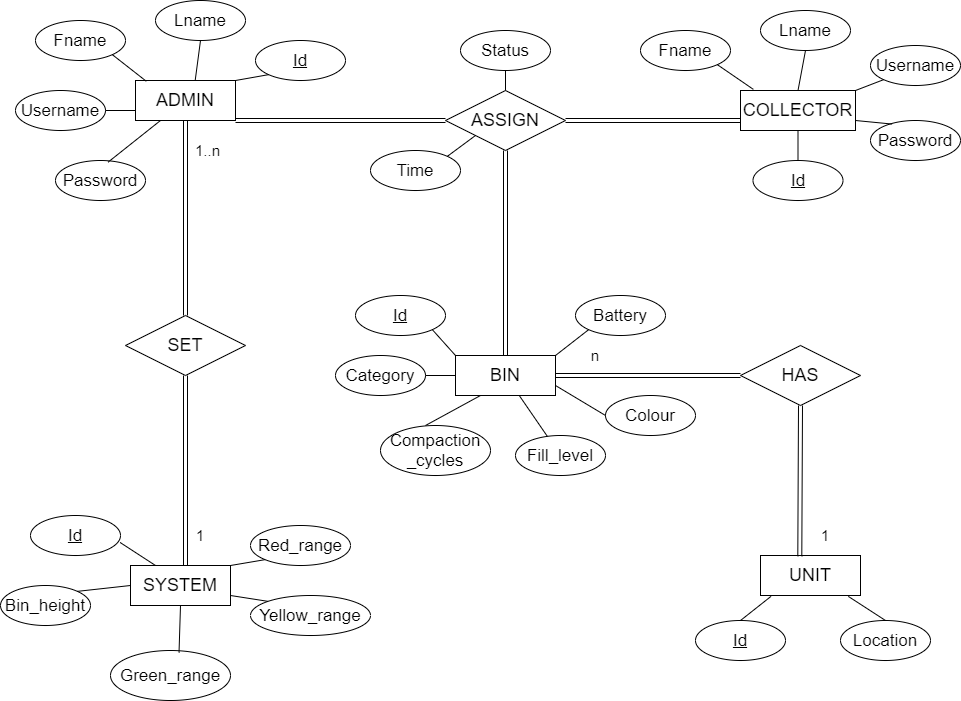

The diagram above was exported from draw.io. Its source (the exported page's mxGraphModel, read from the mxfile embedded in the PNG):
<mxGraphModel dx="1209" dy="598" grid="1" gridSize="10" guides="1" tooltips="1" connect="1" arrows="1" fold="1" page="1" pageScale="1" pageWidth="850" pageHeight="1100" math="0" shadow="0" extFonts="Permanent Marker^https://fonts.googleapis.com/css?family=Permanent+Marker">
  <root>
    <mxCell id="0" />
    <mxCell id="1" parent="0" />
    <mxCell id="nz5dXuuoblQCACRg5egN-1" value="&lt;font&gt;&lt;font style=&quot;font-size: 18px&quot;&gt;ADMIN&lt;/font&gt;&lt;br&gt;&lt;/font&gt;" style="rounded=0;whiteSpace=wrap;html=1;" parent="1" vertex="1">
      <mxGeometry x="180" y="195" width="100" height="40" as="geometry" />
    </mxCell>
    <mxCell id="nz5dXuuoblQCACRg5egN-6" value="&lt;font style=&quot;font-size: 17px&quot;&gt;Fname&lt;/font&gt;" style="ellipse;whiteSpace=wrap;html=1;" parent="1" vertex="1">
      <mxGeometry x="80" y="135" width="90" height="40" as="geometry" />
    </mxCell>
    <mxCell id="nz5dXuuoblQCACRg5egN-7" value="&lt;font style=&quot;font-size: 17px&quot;&gt;Password&lt;/font&gt;" style="ellipse;whiteSpace=wrap;html=1;" parent="1" vertex="1">
      <mxGeometry x="100" y="275" width="90" height="40" as="geometry" />
    </mxCell>
    <mxCell id="nz5dXuuoblQCACRg5egN-8" value="&lt;font style=&quot;font-size: 17px&quot;&gt;&lt;u&gt;Id&lt;/u&gt;&lt;/font&gt;" style="ellipse;whiteSpace=wrap;html=1;" parent="1" vertex="1">
      <mxGeometry x="300" y="155" width="90" height="40" as="geometry" />
    </mxCell>
    <mxCell id="nz5dXuuoblQCACRg5egN-9" value="&lt;font style=&quot;font-size: 17px&quot;&gt;Username&lt;/font&gt;" style="ellipse;whiteSpace=wrap;html=1;" parent="1" vertex="1">
      <mxGeometry x="60" y="205" width="90" height="40" as="geometry" />
    </mxCell>
    <mxCell id="nz5dXuuoblQCACRg5egN-38" style="edgeStyle=orthogonalEdgeStyle;rounded=0;orthogonalLoop=1;jettySize=auto;html=1;entryX=0.65;entryY=0;entryDx=0;entryDy=0;entryPerimeter=0;strokeColor=none;" parent="1" source="nz5dXuuoblQCACRg5egN-10" target="nz5dXuuoblQCACRg5egN-1" edge="1">
      <mxGeometry relative="1" as="geometry" />
    </mxCell>
    <mxCell id="nz5dXuuoblQCACRg5egN-10" value="&lt;font style=&quot;font-size: 17px&quot;&gt;Lname&lt;/font&gt;" style="ellipse;whiteSpace=wrap;html=1;" parent="1" vertex="1">
      <mxGeometry x="200" y="115" width="90" height="40" as="geometry" />
    </mxCell>
    <mxCell id="nz5dXuuoblQCACRg5egN-11" value="&lt;font&gt;&lt;font style=&quot;font-size: 18px&quot;&gt;COLLECTOR&lt;/font&gt;&lt;br&gt;&lt;/font&gt;" style="rounded=0;whiteSpace=wrap;html=1;" parent="1" vertex="1">
      <mxGeometry x="785" y="205" width="115" height="40" as="geometry" />
    </mxCell>
    <mxCell id="nz5dXuuoblQCACRg5egN-12" value="&lt;font style=&quot;font-size: 17px&quot;&gt;Fname&lt;/font&gt;" style="ellipse;whiteSpace=wrap;html=1;" parent="1" vertex="1">
      <mxGeometry x="685" y="145" width="90" height="40" as="geometry" />
    </mxCell>
    <mxCell id="nz5dXuuoblQCACRg5egN-13" value="&lt;font style=&quot;font-size: 17px&quot;&gt;Password&lt;/font&gt;" style="ellipse;whiteSpace=wrap;html=1;" parent="1" vertex="1">
      <mxGeometry x="915" y="235" width="90" height="40" as="geometry" />
    </mxCell>
    <mxCell id="nz5dXuuoblQCACRg5egN-14" value="&lt;font style=&quot;font-size: 17px&quot;&gt;Username&lt;/font&gt;" style="ellipse;whiteSpace=wrap;html=1;" parent="1" vertex="1">
      <mxGeometry x="915" y="160" width="90" height="40" as="geometry" />
    </mxCell>
    <mxCell id="nz5dXuuoblQCACRg5egN-15" value="&lt;font style=&quot;font-size: 17px&quot;&gt;&lt;u&gt;Id&lt;/u&gt;&lt;/font&gt;" style="ellipse;whiteSpace=wrap;html=1;" parent="1" vertex="1">
      <mxGeometry x="797.5" y="275" width="90" height="40" as="geometry" />
    </mxCell>
    <mxCell id="nz5dXuuoblQCACRg5egN-16" value="&lt;font style=&quot;font-size: 17px&quot;&gt;Lname&lt;/font&gt;" style="ellipse;whiteSpace=wrap;html=1;" parent="1" vertex="1">
      <mxGeometry x="805" y="125" width="90" height="40" as="geometry" />
    </mxCell>
    <mxCell id="nz5dXuuoblQCACRg5egN-17" value="&lt;font&gt;&lt;font style=&quot;font-size: 18px&quot;&gt;BIN&lt;/font&gt;&lt;br&gt;&lt;/font&gt;" style="rounded=0;whiteSpace=wrap;html=1;" parent="1" vertex="1">
      <mxGeometry x="500" y="470" width="100" height="40" as="geometry" />
    </mxCell>
    <mxCell id="nz5dXuuoblQCACRg5egN-18" value="&lt;font style=&quot;font-size: 17px&quot;&gt;&lt;u&gt;Id&lt;/u&gt;&lt;/font&gt;" style="ellipse;whiteSpace=wrap;html=1;" parent="1" vertex="1">
      <mxGeometry x="400" y="410" width="90" height="40" as="geometry" />
    </mxCell>
    <mxCell id="nz5dXuuoblQCACRg5egN-20" value="&lt;font style=&quot;font-size: 17px&quot;&gt;Battery&lt;/font&gt;" style="ellipse;whiteSpace=wrap;html=1;" parent="1" vertex="1">
      <mxGeometry x="620" y="410" width="90" height="40" as="geometry" />
    </mxCell>
    <mxCell id="nz5dXuuoblQCACRg5egN-21" value="&lt;font style=&quot;font-size: 17px&quot;&gt;Category&lt;/font&gt;" style="ellipse;whiteSpace=wrap;html=1;" parent="1" vertex="1">
      <mxGeometry x="380" y="470" width="90" height="40" as="geometry" />
    </mxCell>
    <mxCell id="nz5dXuuoblQCACRg5egN-22" value="&lt;font style=&quot;font-size: 17px&quot;&gt;Compaction&lt;br&gt;_cycles&lt;/font&gt;" style="ellipse;whiteSpace=wrap;html=1;" parent="1" vertex="1">
      <mxGeometry x="425" y="540" width="110" height="50" as="geometry" />
    </mxCell>
    <mxCell id="nz5dXuuoblQCACRg5egN-23" value="&lt;font style=&quot;font-size: 17px&quot;&gt;Fill_level&lt;/font&gt;" style="ellipse;whiteSpace=wrap;html=1;" parent="1" vertex="1">
      <mxGeometry x="560" y="550" width="90" height="40" as="geometry" />
    </mxCell>
    <mxCell id="nz5dXuuoblQCACRg5egN-24" value="&lt;font style=&quot;font-size: 17px&quot;&gt;Colour&lt;/font&gt;" style="ellipse;whiteSpace=wrap;html=1;" parent="1" vertex="1">
      <mxGeometry x="650" y="510" width="90" height="40" as="geometry" />
    </mxCell>
    <mxCell id="nz5dXuuoblQCACRg5egN-25" value="&lt;font&gt;&lt;font style=&quot;font-size: 18px&quot;&gt;UNIT&lt;/font&gt;&lt;br&gt;&lt;/font&gt;" style="rounded=0;whiteSpace=wrap;html=1;" parent="1" vertex="1">
      <mxGeometry x="805" y="670" width="100" height="40" as="geometry" />
    </mxCell>
    <mxCell id="nz5dXuuoblQCACRg5egN-26" value="&lt;font style=&quot;font-size: 17px&quot;&gt;Location&lt;/font&gt;" style="ellipse;whiteSpace=wrap;html=1;" parent="1" vertex="1">
      <mxGeometry x="885" y="735" width="90" height="40" as="geometry" />
    </mxCell>
    <mxCell id="nz5dXuuoblQCACRg5egN-27" value="&lt;font style=&quot;font-size: 17px&quot;&gt;&lt;u&gt;Id&lt;/u&gt;&lt;/font&gt;" style="ellipse;whiteSpace=wrap;html=1;" parent="1" vertex="1">
      <mxGeometry x="740" y="735" width="90" height="40" as="geometry" />
    </mxCell>
    <mxCell id="nz5dXuuoblQCACRg5egN-28" value="&lt;font&gt;&lt;font style=&quot;font-size: 18px&quot;&gt;SYSTEM&lt;/font&gt;&lt;br&gt;&lt;/font&gt;" style="rounded=0;whiteSpace=wrap;html=1;" parent="1" vertex="1">
      <mxGeometry x="175" y="680" width="100" height="40" as="geometry" />
    </mxCell>
    <mxCell id="nz5dXuuoblQCACRg5egN-29" value="&lt;font style=&quot;font-size: 17px&quot;&gt;&lt;u&gt;Id&lt;/u&gt;&lt;/font&gt;" style="ellipse;whiteSpace=wrap;html=1;" parent="1" vertex="1">
      <mxGeometry x="75" y="630" width="90" height="40" as="geometry" />
    </mxCell>
    <mxCell id="nz5dXuuoblQCACRg5egN-30" value="&lt;font style=&quot;font-size: 17px&quot;&gt;Yellow_range&lt;/font&gt;" style="ellipse;whiteSpace=wrap;html=1;" parent="1" vertex="1">
      <mxGeometry x="295" y="710" width="120" height="40" as="geometry" />
    </mxCell>
    <mxCell id="nz5dXuuoblQCACRg5egN-31" value="&lt;font style=&quot;font-size: 17px&quot;&gt;Red_range&lt;/font&gt;" style="ellipse;whiteSpace=wrap;html=1;" parent="1" vertex="1">
      <mxGeometry x="295" y="640" width="100" height="40" as="geometry" />
    </mxCell>
    <mxCell id="nz5dXuuoblQCACRg5egN-32" value="&lt;font style=&quot;font-size: 17px&quot;&gt;Green_range&lt;/font&gt;" style="ellipse;whiteSpace=wrap;html=1;" parent="1" vertex="1">
      <mxGeometry x="155" y="765" width="120" height="50" as="geometry" />
    </mxCell>
    <mxCell id="nz5dXuuoblQCACRg5egN-33" value="&lt;font style=&quot;font-size: 17px&quot;&gt;Bin_height&lt;/font&gt;" style="ellipse;whiteSpace=wrap;html=1;" parent="1" vertex="1">
      <mxGeometry x="45" y="700" width="90" height="40" as="geometry" />
    </mxCell>
    <mxCell id="nz5dXuuoblQCACRg5egN-34" value="&lt;font style=&quot;font-size: 18px&quot;&gt;ASSIGN&lt;/font&gt;" style="shape=rhombus;perimeter=rhombusPerimeter;whiteSpace=wrap;html=1;align=center;" parent="1" vertex="1">
      <mxGeometry x="490" y="205" width="120" height="60" as="geometry" />
    </mxCell>
    <mxCell id="nz5dXuuoblQCACRg5egN-35" value="&lt;font style=&quot;font-size: 18px&quot;&gt;SET&lt;/font&gt;" style="shape=rhombus;perimeter=rhombusPerimeter;whiteSpace=wrap;html=1;align=center;" parent="1" vertex="1">
      <mxGeometry x="170" y="430" width="120" height="60" as="geometry" />
    </mxCell>
    <mxCell id="nz5dXuuoblQCACRg5egN-36" value="&lt;font style=&quot;font-size: 18px&quot;&gt;HAS&lt;/font&gt;" style="shape=rhombus;perimeter=rhombusPerimeter;whiteSpace=wrap;html=1;align=center;" parent="1" vertex="1">
      <mxGeometry x="785" y="460" width="120" height="60" as="geometry" />
    </mxCell>
    <mxCell id="nz5dXuuoblQCACRg5egN-37" value="" style="endArrow=none;html=1;rounded=0;entryX=0;entryY=1;entryDx=0;entryDy=0;" parent="1" target="nz5dXuuoblQCACRg5egN-20" edge="1">
      <mxGeometry relative="1" as="geometry">
        <mxPoint x="600" y="470" as="sourcePoint" />
        <mxPoint x="690" y="510" as="targetPoint" />
      </mxGeometry>
    </mxCell>
    <mxCell id="nz5dXuuoblQCACRg5egN-40" value="" style="endArrow=none;html=1;rounded=0;exitX=1;exitY=0;exitDx=0;exitDy=0;entryX=0;entryY=1;entryDx=0;entryDy=0;" parent="1" source="nz5dXuuoblQCACRg5egN-1" target="nz5dXuuoblQCACRg5egN-8" edge="1">
      <mxGeometry relative="1" as="geometry">
        <mxPoint x="510" y="335" as="sourcePoint" />
        <mxPoint x="670" y="335" as="targetPoint" />
      </mxGeometry>
    </mxCell>
    <mxCell id="nz5dXuuoblQCACRg5egN-47" value="" style="endArrow=none;html=1;rounded=0;exitX=0.597;exitY=-0.003;exitDx=0;exitDy=0;entryX=0.5;entryY=1;entryDx=0;entryDy=0;exitPerimeter=0;" parent="1" source="nz5dXuuoblQCACRg5egN-1" target="nz5dXuuoblQCACRg5egN-10" edge="1">
      <mxGeometry relative="1" as="geometry">
        <mxPoint x="290" y="205" as="sourcePoint" />
        <mxPoint x="323.1801948466052" y="199.14213562373095" as="targetPoint" />
      </mxGeometry>
    </mxCell>
    <mxCell id="nz5dXuuoblQCACRg5egN-48" value="" style="endArrow=none;html=1;rounded=0;exitX=0.108;exitY=0.019;exitDx=0;exitDy=0;entryX=1;entryY=1;entryDx=0;entryDy=0;exitPerimeter=0;" parent="1" source="nz5dXuuoblQCACRg5egN-1" target="nz5dXuuoblQCACRg5egN-6" edge="1">
      <mxGeometry relative="1" as="geometry">
        <mxPoint x="300" y="215" as="sourcePoint" />
        <mxPoint x="333.1801948466052" y="209.14213562373095" as="targetPoint" />
      </mxGeometry>
    </mxCell>
    <mxCell id="nz5dXuuoblQCACRg5egN-49" value="" style="endArrow=none;html=1;rounded=0;exitX=0;exitY=0.75;exitDx=0;exitDy=0;entryX=1;entryY=0.5;entryDx=0;entryDy=0;" parent="1" source="nz5dXuuoblQCACRg5egN-1" target="nz5dXuuoblQCACRg5egN-9" edge="1">
      <mxGeometry relative="1" as="geometry">
        <mxPoint x="310" y="225" as="sourcePoint" />
        <mxPoint x="343.1801948466052" y="219.14213562373095" as="targetPoint" />
      </mxGeometry>
    </mxCell>
    <mxCell id="nz5dXuuoblQCACRg5egN-50" value="" style="endArrow=none;html=1;rounded=0;exitX=0.25;exitY=1;exitDx=0;exitDy=0;entryX=0.584;entryY=0.042;entryDx=0;entryDy=0;entryPerimeter=0;" parent="1" source="nz5dXuuoblQCACRg5egN-1" target="nz5dXuuoblQCACRg5egN-7" edge="1">
      <mxGeometry relative="1" as="geometry">
        <mxPoint x="320" y="235" as="sourcePoint" />
        <mxPoint x="353.1801948466052" y="229.14213562373095" as="targetPoint" />
      </mxGeometry>
    </mxCell>
    <mxCell id="nz5dXuuoblQCACRg5egN-51" value="" style="endArrow=none;html=1;rounded=0;exitX=1;exitY=1;exitDx=0;exitDy=0;entryX=0.112;entryY=-0.028;entryDx=0;entryDy=0;entryPerimeter=0;" parent="1" source="nz5dXuuoblQCACRg5egN-12" target="nz5dXuuoblQCACRg5egN-11" edge="1">
      <mxGeometry relative="1" as="geometry">
        <mxPoint x="210" y="270" as="sourcePoint" />
        <mxPoint x="243.18019484660522" y="264.14213562373095" as="targetPoint" />
      </mxGeometry>
    </mxCell>
    <mxCell id="nz5dXuuoblQCACRg5egN-52" value="" style="endArrow=none;html=1;rounded=0;exitX=0.5;exitY=1;exitDx=0;exitDy=0;entryX=0.5;entryY=0;entryDx=0;entryDy=0;" parent="1" source="nz5dXuuoblQCACRg5egN-16" target="nz5dXuuoblQCACRg5egN-11" edge="1">
      <mxGeometry relative="1" as="geometry">
        <mxPoint x="220" y="280" as="sourcePoint" />
        <mxPoint x="253.18019484660522" y="274.14213562373095" as="targetPoint" />
      </mxGeometry>
    </mxCell>
    <mxCell id="nz5dXuuoblQCACRg5egN-53" value="" style="endArrow=none;html=1;rounded=0;exitX=0;exitY=1;exitDx=0;exitDy=0;entryX=1;entryY=0;entryDx=0;entryDy=0;" parent="1" source="nz5dXuuoblQCACRg5egN-14" target="nz5dXuuoblQCACRg5egN-11" edge="1">
      <mxGeometry relative="1" as="geometry">
        <mxPoint x="230" y="290" as="sourcePoint" />
        <mxPoint x="263.1801948466052" y="284.14213562373095" as="targetPoint" />
      </mxGeometry>
    </mxCell>
    <mxCell id="nz5dXuuoblQCACRg5egN-54" value="" style="endArrow=none;html=1;rounded=0;exitX=0.24;exitY=0.089;exitDx=0;exitDy=0;entryX=1;entryY=0.75;entryDx=0;entryDy=0;exitPerimeter=0;" parent="1" source="nz5dXuuoblQCACRg5egN-13" target="nz5dXuuoblQCACRg5egN-11" edge="1">
      <mxGeometry relative="1" as="geometry">
        <mxPoint x="771.8198051533946" y="189.14213562373095" as="sourcePoint" />
        <mxPoint x="807.8800000000001" y="213.88" as="targetPoint" />
      </mxGeometry>
    </mxCell>
    <mxCell id="nz5dXuuoblQCACRg5egN-55" value="" style="endArrow=none;html=1;rounded=0;exitX=0.5;exitY=0;exitDx=0;exitDy=0;entryX=0.5;entryY=1;entryDx=0;entryDy=0;" parent="1" source="nz5dXuuoblQCACRg5egN-15" target="nz5dXuuoblQCACRg5egN-11" edge="1">
      <mxGeometry relative="1" as="geometry">
        <mxPoint x="946.5999999999999" y="248.55999999999995" as="sourcePoint" />
        <mxPoint x="910" y="245" as="targetPoint" />
      </mxGeometry>
    </mxCell>
    <mxCell id="nz5dXuuoblQCACRg5egN-56" value="" style="endArrow=none;html=1;rounded=0;entryX=0.105;entryY=1.022;entryDx=0;entryDy=0;exitX=0.5;exitY=0;exitDx=0;exitDy=0;entryPerimeter=0;" parent="1" source="nz5dXuuoblQCACRg5egN-27" target="nz5dXuuoblQCACRg5egN-25" edge="1">
      <mxGeometry relative="1" as="geometry">
        <mxPoint x="360" y="605" as="sourcePoint" />
        <mxPoint x="520" y="605" as="targetPoint" />
      </mxGeometry>
    </mxCell>
    <mxCell id="nz5dXuuoblQCACRg5egN-57" value="" style="endArrow=none;html=1;rounded=0;entryX=0.878;entryY=1.022;entryDx=0;entryDy=0;entryPerimeter=0;" parent="1" target="nz5dXuuoblQCACRg5egN-25" edge="1">
      <mxGeometry relative="1" as="geometry">
        <mxPoint x="930" y="735" as="sourcePoint" />
        <mxPoint x="822.5" y="700" as="targetPoint" />
      </mxGeometry>
    </mxCell>
    <mxCell id="nz5dXuuoblQCACRg5egN-59" value="" style="endArrow=none;html=1;rounded=0;exitX=1;exitY=0;exitDx=0;exitDy=0;entryX=0;entryY=1;entryDx=0;entryDy=0;" parent="1" source="nz5dXuuoblQCACRg5egN-28" target="nz5dXuuoblQCACRg5egN-31" edge="1">
      <mxGeometry relative="1" as="geometry">
        <mxPoint x="565" y="520" as="sourcePoint" />
        <mxPoint x="725" y="520" as="targetPoint" />
      </mxGeometry>
    </mxCell>
    <mxCell id="nz5dXuuoblQCACRg5egN-60" value="" style="endArrow=none;html=1;rounded=0;exitX=1;exitY=0.75;exitDx=0;exitDy=0;entryX=0;entryY=0;entryDx=0;entryDy=0;" parent="1" source="nz5dXuuoblQCACRg5egN-28" target="nz5dXuuoblQCACRg5egN-30" edge="1">
      <mxGeometry relative="1" as="geometry">
        <mxPoint x="285" y="690" as="sourcePoint" />
        <mxPoint x="319.64466094067257" y="684.1421356237308" as="targetPoint" />
      </mxGeometry>
    </mxCell>
    <mxCell id="nz5dXuuoblQCACRg5egN-61" value="" style="endArrow=none;html=1;rounded=0;exitX=0.5;exitY=1;exitDx=0;exitDy=0;entryX=0.571;entryY=0.042;entryDx=0;entryDy=0;entryPerimeter=0;" parent="1" source="nz5dXuuoblQCACRg5egN-28" target="nz5dXuuoblQCACRg5egN-32" edge="1">
      <mxGeometry relative="1" as="geometry">
        <mxPoint x="295" y="700" as="sourcePoint" />
        <mxPoint x="329.64466094067257" y="694.1421356237308" as="targetPoint" />
      </mxGeometry>
    </mxCell>
    <mxCell id="nz5dXuuoblQCACRg5egN-62" value="" style="endArrow=none;html=1;rounded=0;exitX=1;exitY=0;exitDx=0;exitDy=0;entryX=0;entryY=0.5;entryDx=0;entryDy=0;" parent="1" source="nz5dXuuoblQCACRg5egN-33" target="nz5dXuuoblQCACRg5egN-28" edge="1">
      <mxGeometry relative="1" as="geometry">
        <mxPoint x="305" y="710" as="sourcePoint" />
        <mxPoint x="339.64466094067257" y="704.1421356237308" as="targetPoint" />
      </mxGeometry>
    </mxCell>
    <mxCell id="nz5dXuuoblQCACRg5egN-63" value="" style="endArrow=none;html=1;rounded=0;exitX=0.25;exitY=0;exitDx=0;exitDy=0;entryX=0.996;entryY=0.675;entryDx=0;entryDy=0;entryPerimeter=0;" parent="1" source="nz5dXuuoblQCACRg5egN-28" target="nz5dXuuoblQCACRg5egN-29" edge="1">
      <mxGeometry relative="1" as="geometry">
        <mxPoint x="315" y="720" as="sourcePoint" />
        <mxPoint x="349.64466094067257" y="714.1421356237308" as="targetPoint" />
      </mxGeometry>
    </mxCell>
    <mxCell id="nz5dXuuoblQCACRg5egN-66" value="" style="endArrow=none;html=1;rounded=0;exitX=0;exitY=0;exitDx=0;exitDy=0;entryX=1;entryY=1;entryDx=0;entryDy=0;" parent="1" source="nz5dXuuoblQCACRg5egN-17" target="nz5dXuuoblQCACRg5egN-18" edge="1">
      <mxGeometry relative="1" as="geometry">
        <mxPoint x="530" y="550" as="sourcePoint" />
        <mxPoint x="690" y="550" as="targetPoint" />
      </mxGeometry>
    </mxCell>
    <mxCell id="nz5dXuuoblQCACRg5egN-67" value="" style="endArrow=none;html=1;rounded=0;exitX=1;exitY=0.5;exitDx=0;exitDy=0;entryX=0;entryY=0.5;entryDx=0;entryDy=0;" parent="1" source="nz5dXuuoblQCACRg5egN-21" target="nz5dXuuoblQCACRg5egN-17" edge="1">
      <mxGeometry relative="1" as="geometry">
        <mxPoint x="510" y="480" as="sourcePoint" />
        <mxPoint x="486.81980515339455" y="454.14213562373106" as="targetPoint" />
      </mxGeometry>
    </mxCell>
    <mxCell id="nz5dXuuoblQCACRg5egN-69" value="" style="endArrow=none;html=1;rounded=0;exitX=0.25;exitY=1;exitDx=0;exitDy=0;" parent="1" source="nz5dXuuoblQCACRg5egN-17" edge="1">
      <mxGeometry relative="1" as="geometry">
        <mxPoint x="530" y="500" as="sourcePoint" />
        <mxPoint x="470" y="540" as="targetPoint" />
      </mxGeometry>
    </mxCell>
    <mxCell id="nz5dXuuoblQCACRg5egN-70" value="" style="endArrow=none;html=1;rounded=0;exitX=1;exitY=0.75;exitDx=0;exitDy=0;entryX=0;entryY=0.5;entryDx=0;entryDy=0;" parent="1" source="nz5dXuuoblQCACRg5egN-17" target="nz5dXuuoblQCACRg5egN-24" edge="1">
      <mxGeometry relative="1" as="geometry">
        <mxPoint x="540" y="510" as="sourcePoint" />
        <mxPoint x="516.8198051533946" y="484.14213562373106" as="targetPoint" />
      </mxGeometry>
    </mxCell>
    <mxCell id="nz5dXuuoblQCACRg5egN-71" value="" style="endArrow=none;html=1;rounded=0;" parent="1" source="nz5dXuuoblQCACRg5egN-17" target="nz5dXuuoblQCACRg5egN-23" edge="1">
      <mxGeometry relative="1" as="geometry">
        <mxPoint x="550" y="520" as="sourcePoint" />
        <mxPoint x="526.8198051533946" y="494.14213562373106" as="targetPoint" />
      </mxGeometry>
    </mxCell>
    <mxCell id="nz5dXuuoblQCACRg5egN-77" value="" style="endArrow=none;html=1;rounded=0;entryX=0;entryY=0.5;entryDx=0;entryDy=0;exitX=1;exitY=0.5;exitDx=0;exitDy=0;shape=link;" parent="1" source="nz5dXuuoblQCACRg5egN-17" target="nz5dXuuoblQCACRg5egN-36" edge="1">
      <mxGeometry relative="1" as="geometry">
        <mxPoint x="941.1999999999998" y="645.24" as="sourcePoint" />
        <mxPoint x="942.5" y="490" as="targetPoint" />
      </mxGeometry>
    </mxCell>
    <mxCell id="nz5dXuuoblQCACRg5egN-78" value="" style="endArrow=none;html=1;rounded=0;entryX=0.55;entryY=0;entryDx=0;entryDy=0;exitX=0.5;exitY=1;exitDx=0;exitDy=0;shape=link;entryPerimeter=0;" parent="1" source="nz5dXuuoblQCACRg5egN-35" target="nz5dXuuoblQCACRg5egN-28" edge="1">
      <mxGeometry relative="1" as="geometry">
        <mxPoint x="951.1999999999998" y="655.24" as="sourcePoint" />
        <mxPoint x="952.5" y="500" as="targetPoint" />
      </mxGeometry>
    </mxCell>
    <mxCell id="nz5dXuuoblQCACRg5egN-79" value="" style="endArrow=none;html=1;rounded=0;shape=link;" parent="1" source="nz5dXuuoblQCACRg5egN-35" target="nz5dXuuoblQCACRg5egN-1" edge="1">
      <mxGeometry relative="1" as="geometry">
        <mxPoint x="961.1999999999998" y="665.24" as="sourcePoint" />
        <mxPoint x="962.5" y="510" as="targetPoint" />
      </mxGeometry>
    </mxCell>
    <mxCell id="nz5dXuuoblQCACRg5egN-80" value="" style="endArrow=none;html=1;rounded=0;shape=link;entryX=1;entryY=1;entryDx=0;entryDy=0;" parent="1" source="nz5dXuuoblQCACRg5egN-34" target="nz5dXuuoblQCACRg5egN-1" edge="1">
      <mxGeometry relative="1" as="geometry">
        <mxPoint x="460" y="240" as="sourcePoint" />
        <mxPoint x="208.46153846153857" y="240" as="targetPoint" />
      </mxGeometry>
    </mxCell>
    <mxCell id="nz5dXuuoblQCACRg5egN-81" value="" style="endArrow=none;html=1;rounded=0;shape=link;entryX=0;entryY=0.75;entryDx=0;entryDy=0;exitX=1;exitY=0.5;exitDx=0;exitDy=0;" parent="1" source="nz5dXuuoblQCACRg5egN-34" target="nz5dXuuoblQCACRg5egN-11" edge="1">
      <mxGeometry relative="1" as="geometry">
        <mxPoint x="460" y="250" as="sourcePoint" />
        <mxPoint x="260" y="240" as="targetPoint" />
      </mxGeometry>
    </mxCell>
    <mxCell id="nz5dXuuoblQCACRg5egN-82" value="" style="endArrow=none;html=1;rounded=0;shape=link;exitX=0.5;exitY=1;exitDx=0;exitDy=0;" parent="1" source="nz5dXuuoblQCACRg5egN-34" target="nz5dXuuoblQCACRg5egN-17" edge="1">
      <mxGeometry relative="1" as="geometry">
        <mxPoint x="470" y="260" as="sourcePoint" />
        <mxPoint x="270" y="250" as="targetPoint" />
      </mxGeometry>
    </mxCell>
    <mxCell id="nz5dXuuoblQCACRg5egN-83" value="" style="endArrow=none;html=1;rounded=0;entryX=0.5;entryY=1;entryDx=0;entryDy=0;exitX=0.393;exitY=0.019;exitDx=0;exitDy=0;shape=link;exitPerimeter=0;" parent="1" source="nz5dXuuoblQCACRg5egN-25" target="nz5dXuuoblQCACRg5egN-36" edge="1">
      <mxGeometry relative="1" as="geometry">
        <mxPoint x="610" y="500" as="sourcePoint" />
        <mxPoint x="795" y="500" as="targetPoint" />
      </mxGeometry>
    </mxCell>
    <mxCell id="nz5dXuuoblQCACRg5egN-84" value="&lt;span style=&quot;font-size: 15px&quot;&gt;1&lt;/span&gt;" style="text;html=1;strokeColor=none;fillColor=none;align=center;verticalAlign=middle;whiteSpace=wrap;rounded=0;" parent="1" vertex="1">
      <mxGeometry x="225" y="640" width="40" height="20" as="geometry" />
    </mxCell>
    <mxCell id="nz5dXuuoblQCACRg5egN-86" value="&lt;span style=&quot;font-size: 15px&quot;&gt;1..n&lt;/span&gt;" style="text;html=1;strokeColor=none;fillColor=none;align=center;verticalAlign=middle;whiteSpace=wrap;rounded=0;" parent="1" vertex="1">
      <mxGeometry x="225" y="255" width="55" height="20" as="geometry" />
    </mxCell>
    <mxCell id="nz5dXuuoblQCACRg5egN-87" value="&lt;span style=&quot;font-size: 15px&quot;&gt;1&lt;/span&gt;" style="text;html=1;strokeColor=none;fillColor=none;align=center;verticalAlign=middle;whiteSpace=wrap;rounded=0;" parent="1" vertex="1">
      <mxGeometry x="850" y="640" width="40" height="20" as="geometry" />
    </mxCell>
    <mxCell id="nz5dXuuoblQCACRg5egN-88" value="&lt;span style=&quot;font-size: 15px&quot;&gt;n&lt;/span&gt;" style="text;html=1;strokeColor=none;fillColor=none;align=center;verticalAlign=middle;whiteSpace=wrap;rounded=0;" parent="1" vertex="1">
      <mxGeometry x="620" y="460" width="40" height="20" as="geometry" />
    </mxCell>
    <mxCell id="nz5dXuuoblQCACRg5egN-89" value="&lt;font style=&quot;font-size: 17px&quot;&gt;Status&lt;/font&gt;" style="ellipse;whiteSpace=wrap;html=1;" parent="1" vertex="1">
      <mxGeometry x="505" y="145" width="90" height="40" as="geometry" />
    </mxCell>
    <mxCell id="nz5dXuuoblQCACRg5egN-90" value="" style="endArrow=none;html=1;rounded=0;exitX=0.5;exitY=0;exitDx=0;exitDy=0;entryX=0.5;entryY=1;entryDx=0;entryDy=0;" parent="1" source="nz5dXuuoblQCACRg5egN-34" target="nz5dXuuoblQCACRg5egN-89" edge="1">
      <mxGeometry relative="1" as="geometry">
        <mxPoint x="290" y="205" as="sourcePoint" />
        <mxPoint x="323.1801948466052" y="199.14213562373095" as="targetPoint" />
      </mxGeometry>
    </mxCell>
    <mxCell id="VzosgF25Bh50ouem-sRI-1" value="&lt;font style=&quot;font-size: 17px&quot;&gt;Time&lt;/font&gt;" style="ellipse;whiteSpace=wrap;html=1;" vertex="1" parent="1">
      <mxGeometry x="415" y="265" width="90" height="40" as="geometry" />
    </mxCell>
    <mxCell id="VzosgF25Bh50ouem-sRI-2" value="" style="endArrow=none;html=1;rounded=0;exitX=0;exitY=1;exitDx=0;exitDy=0;entryX=1;entryY=0;entryDx=0;entryDy=0;" edge="1" parent="1" source="nz5dXuuoblQCACRg5egN-34" target="VzosgF25Bh50ouem-sRI-1">
      <mxGeometry relative="1" as="geometry">
        <mxPoint x="200.79999999999995" y="205.76" as="sourcePoint" />
        <mxPoint x="166.81980515339478" y="179.14213562373106" as="targetPoint" />
      </mxGeometry>
    </mxCell>
  </root>
</mxGraphModel>